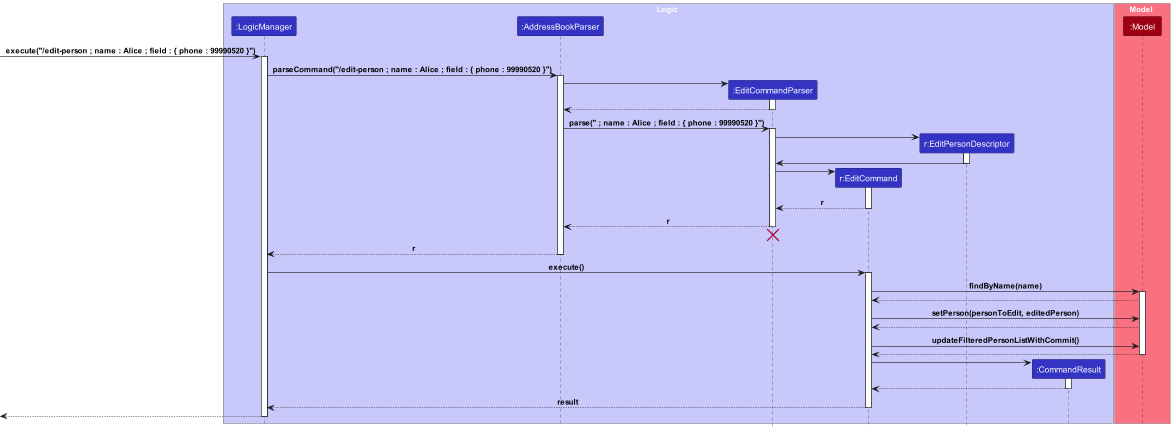

The diagram above was rendered by PlantUML. Its source (embedded in the PNG):
@startuml
!include style.puml

box Logic LOGIC_COLOR_T1
participant ":LogicManager" as LogicManager LOGIC_COLOR
participant ":AddressBookParser" as AddressBookParser LOGIC_COLOR
participant ":EditCommandParser" as EditCommandParser LOGIC_COLOR
participant "r:EditCommand" as EditCommand LOGIC_COLOR
participant "r:EditPersonDescriptor" as EditPersonDescriptor LOGIC_COLOR
participant ":CommandResult" as CommandResult LOGIC_COLOR
end box

box Model MODEL_COLOR_T1
participant ":Model" as Model MODEL_COLOR
end box

[-> LogicManager : execute("/edit-person ; name : Alice ; field : { phone : 99990520 }")
activate LogicManager

LogicManager -> AddressBookParser : parseCommand("/edit-person ; name : Alice ; field : { phone : 99990520 }")
activate AddressBookParser

create EditCommandParser
AddressBookParser -> EditCommandParser
activate EditCommandParser

EditCommandParser --> AddressBookParser
deactivate EditCommandParser

AddressBookParser -> EditCommandParser : parse(" ; name : Alice ; field : { phone : 99990520 }")
activate EditCommandParser

create EditPersonDescriptor
EditCommandParser -> EditPersonDescriptor
activate EditPersonDescriptor
EditPersonDescriptor -> EditCommandParser
deactivate EditPersonDescriptor

create EditCommand
EditCommandParser -> EditCommand
activate EditCommand

EditCommand --> EditCommandParser : r
deactivate EditCommand

EditCommandParser --> AddressBookParser : r
deactivate EditCommandParser

EditCommandParser -[hidden]-> AddressBookParser
destroy EditCommandParser

AddressBookParser --> LogicManager : r
deactivate AddressBookParser

LogicManager -> EditCommand : execute()
activate EditCommand

EditCommand -> Model : findByName(name)
activate Model

Model --> EditCommand

EditCommand -> Model : setPerson(personToEdit, editedPerson)

Model --> EditCommand

EditCommand -> Model : updateFilteredPersonListWithCommit()

Model --> EditCommand
deactivate Model

create CommandResult
EditCommand -> CommandResult
activate CommandResult

CommandResult --> EditCommand
deactivate CommandResult

EditCommand --> LogicManager : result
deactivate EditCommand

[<--LogicManager
deactivate LogicManager
@enduml